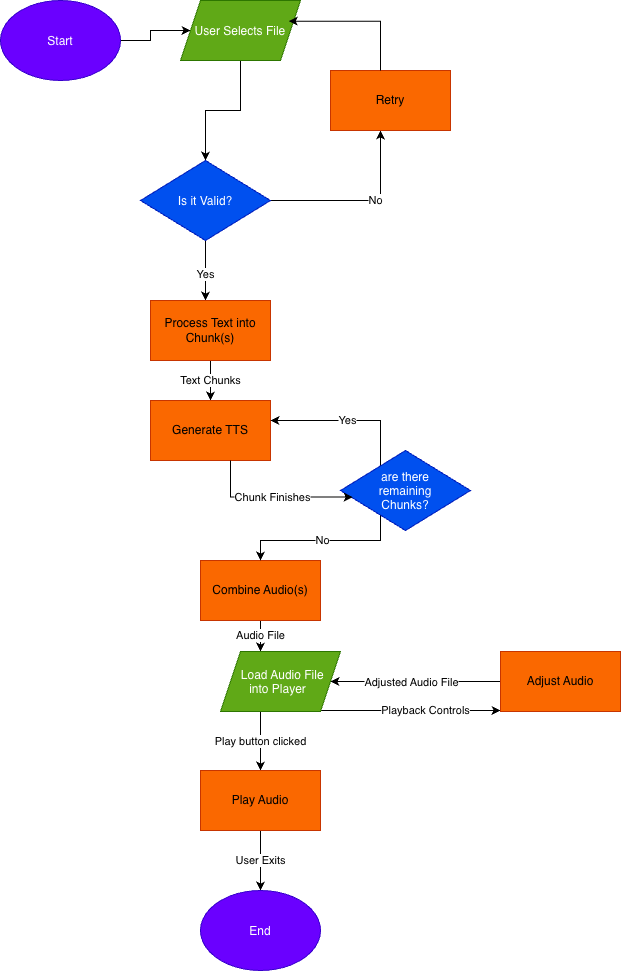

The diagram above was exported from draw.io. Its source (the exported page's mxGraphModel, read from the mxfile embedded in the PNG):
<mxGraphModel dx="1797" dy="1163" grid="1" gridSize="10" guides="1" tooltips="1" connect="1" arrows="1" fold="1" page="1" pageScale="1" pageWidth="850" pageHeight="1100" math="0" shadow="0">
  <root>
    <mxCell id="0" />
    <mxCell id="1" parent="0" />
    <mxCell id="w_geL-0lQGp1AAryp42o-11" edge="1" parent="1" source="w_geL-0lQGp1AAryp42o-1" style="edgeStyle=orthogonalEdgeStyle;rounded=0;orthogonalLoop=1;jettySize=auto;html=1;defaultLabelBackgroundColor=page;" target="w_geL-0lQGp1AAryp42o-5">
      <mxGeometry relative="1" as="geometry" />
    </mxCell>
    <mxCell id="w_geL-0lQGp1AAryp42o-1" parent="1" style="ellipse;whiteSpace=wrap;html=1;shapeInside=1;fillColor=#6a00ff;fontColor=#ffffff;strokeColor=#3700CC;" value="Start" vertex="1">
      <mxGeometry height="80" width="120" x="180" y="20" as="geometry" />
    </mxCell>
    <mxCell id="w_geL-0lQGp1AAryp42o-18" edge="1" parent="1" source="w_geL-0lQGp1AAryp42o-5" style="edgeStyle=orthogonalEdgeStyle;rounded=0;orthogonalLoop=1;jettySize=auto;html=1;defaultLabelBackgroundColor=page;" target="w_geL-0lQGp1AAryp42o-17">
      <mxGeometry relative="1" as="geometry" />
    </mxCell>
    <mxCell id="w_geL-0lQGp1AAryp42o-5" parent="1" style="shape=parallelogram;perimeter=parallelogramPerimeter;whiteSpace=wrap;html=1;shapeInside=1;fixedSize=1;fillColor=#60a917;fontColor=#ffffff;strokeColor=#2D7600;" value="User Selects File" vertex="1">
      <mxGeometry height="60" width="120" x="360" y="20" as="geometry" />
    </mxCell>
    <mxCell id="w_geL-0lQGp1AAryp42o-21" edge="1" parent="1" source="w_geL-0lQGp1AAryp42o-17" style="edgeStyle=orthogonalEdgeStyle;rounded=0;orthogonalLoop=1;jettySize=auto;html=1;defaultLabelBackgroundColor=page;exitX=0.5;exitY=1;exitDx=0;exitDy=0;" target="w_geL-0lQGp1AAryp42o-20" value="Yes">
      <mxGeometry relative="1" x="0.1204" as="geometry">
        <Array as="points">
          <mxPoint x="385" y="300" />
          <mxPoint x="385" y="300" />
        </Array>
      </mxGeometry>
    </mxCell>
    <mxCell id="w_geL-0lQGp1AAryp42o-27" edge="1" parent="1" source="w_geL-0lQGp1AAryp42o-17" style="edgeStyle=orthogonalEdgeStyle;rounded=0;orthogonalLoop=1;jettySize=auto;html=1;defaultLabelBackgroundColor=page;" target="w_geL-0lQGp1AAryp42o-26" value="No">
      <mxGeometry relative="1" x="0.1667" as="geometry">
        <Array as="points">
          <mxPoint x="560" y="220" />
        </Array>
      </mxGeometry>
    </mxCell>
    <mxCell id="w_geL-0lQGp1AAryp42o-17" parent="1" style="rhombus;whiteSpace=wrap;html=1;shapeInside=1;fillColor=#0050ef;fontColor=#ffffff;strokeColor=#001DBC;" value="Is it Valid?" vertex="1">
      <mxGeometry height="80" width="130" x="320" y="180" as="geometry" />
    </mxCell>
    <mxCell id="w_geL-0lQGp1AAryp42o-23" edge="1" parent="1" source="w_geL-0lQGp1AAryp42o-20" style="edgeStyle=orthogonalEdgeStyle;rounded=0;orthogonalLoop=1;jettySize=auto;html=1;defaultLabelBackgroundColor=page;" target="w_geL-0lQGp1AAryp42o-22" value="Text Chunks">
      <mxGeometry relative="1" as="geometry" />
    </mxCell>
    <mxCell id="w_geL-0lQGp1AAryp42o-20" parent="1" style="rounded=0;whiteSpace=wrap;html=1;fillColor=#fa6800;fontColor=#000000;strokeColor=#C73500;" value="Process Text into Chunk(s)" vertex="1">
      <mxGeometry height="60" width="120" x="330" y="320" as="geometry" />
    </mxCell>
    <mxCell id="w_geL-0lQGp1AAryp42o-22" parent="1" style="rounded=0;whiteSpace=wrap;html=1;fillColor=#fa6800;fontColor=#000000;strokeColor=#C73500;" value="Generate TTS" vertex="1">
      <mxGeometry height="60" width="120" x="330" y="420" as="geometry" />
    </mxCell>
    <mxCell id="w_geL-0lQGp1AAryp42o-26" parent="1" style="whiteSpace=wrap;html=1;fillColor=#fa6800;fontColor=#000000;strokeColor=#C73500;" value="Retry" vertex="1">
      <mxGeometry height="60" width="120" x="510" y="90" as="geometry" />
    </mxCell>
    <mxCell id="w_geL-0lQGp1AAryp42o-42" edge="1" parent="1" source="w_geL-0lQGp1AAryp42o-30" style="edgeStyle=orthogonalEdgeStyle;rounded=0;orthogonalLoop=1;jettySize=auto;html=1;defaultLabelBackgroundColor=page;" value="Audio File">
      <mxGeometry relative="1" as="geometry">
        <mxPoint x="440" y="671" as="targetPoint" />
      </mxGeometry>
    </mxCell>
    <mxCell id="w_geL-0lQGp1AAryp42o-30" parent="1" style="rounded=0;whiteSpace=wrap;html=1;fillColor=#fa6800;fontColor=#000000;strokeColor=#C73500;" value="Combine Audio(s)" vertex="1">
      <mxGeometry height="60" width="120" x="380" y="580" as="geometry" />
    </mxCell>
    <mxCell id="w_geL-0lQGp1AAryp42o-34" edge="1" parent="1" source="w_geL-0lQGp1AAryp42o-26" style="edgeStyle=orthogonalEdgeStyle;rounded=0;orthogonalLoop=1;jettySize=auto;html=1;entryX=0.902;entryY=0.345;entryDx=0;entryDy=0;entryPerimeter=0;defaultLabelBackgroundColor=page;" target="w_geL-0lQGp1AAryp42o-5">
      <mxGeometry relative="1" as="geometry">
        <Array as="points">
          <mxPoint x="560" y="40.7" />
        </Array>
      </mxGeometry>
    </mxCell>
    <mxCell id="w_geL-0lQGp1AAryp42o-39" edge="1" parent="1" source="w_geL-0lQGp1AAryp42o-35" style="edgeStyle=orthogonalEdgeStyle;rounded=0;orthogonalLoop=1;jettySize=auto;html=1;defaultLabelBackgroundColor=page;" target="w_geL-0lQGp1AAryp42o-22" value="Yes">
      <mxGeometry relative="1" as="geometry">
        <Array as="points">
          <mxPoint x="560" y="440" />
        </Array>
      </mxGeometry>
    </mxCell>
    <mxCell id="w_geL-0lQGp1AAryp42o-40" edge="1" parent="1" source="w_geL-0lQGp1AAryp42o-35" style="edgeStyle=orthogonalEdgeStyle;rounded=0;orthogonalLoop=1;jettySize=auto;html=1;defaultLabelBackgroundColor=page;" target="w_geL-0lQGp1AAryp42o-30" value="No">
      <mxGeometry relative="1" as="geometry">
        <Array as="points">
          <mxPoint x="560" y="560" />
        </Array>
      </mxGeometry>
    </mxCell>
    <mxCell id="w_geL-0lQGp1AAryp42o-35" parent="1" style="rhombus;whiteSpace=wrap;html=1;shapeInside=1;fillColor=#0050ef;fontColor=#ffffff;strokeColor=#001DBC;" value="are there remaining Chunks?" vertex="1">
      <mxGeometry height="80" width="130" x="520" y="470" as="geometry" />
    </mxCell>
    <mxCell id="w_geL-0lQGp1AAryp42o-38" edge="1" parent="1" source="w_geL-0lQGp1AAryp42o-22" style="edgeStyle=orthogonalEdgeStyle;rounded=0;orthogonalLoop=1;jettySize=auto;html=1;entryX=0.094;entryY=0.582;entryDx=0;entryDy=0;entryPerimeter=0;defaultLabelBackgroundColor=page;" target="w_geL-0lQGp1AAryp42o-35" value="Chunk Finishes">
      <mxGeometry relative="1" as="geometry">
        <Array as="points">
          <mxPoint x="410" y="516.6" />
        </Array>
      </mxGeometry>
    </mxCell>
    <mxCell id="w_geL-0lQGp1AAryp42o-44" edge="1" parent="1" style="edgeStyle=orthogonalEdgeStyle;rounded=0;orthogonalLoop=1;jettySize=auto;html=1;defaultLabelBackgroundColor=page;" value="Play button clicked">
      <mxGeometry relative="1" as="geometry">
        <mxPoint x="440" y="731" as="sourcePoint" />
        <mxPoint x="439.9999999999998" y="790" as="targetPoint" />
      </mxGeometry>
    </mxCell>
    <mxCell id="w_geL-0lQGp1AAryp42o-46" edge="1" parent="1" style="edgeStyle=orthogonalEdgeStyle;rounded=0;orthogonalLoop=1;jettySize=auto;html=1;defaultLabelBackgroundColor=page;" target="w_geL-0lQGp1AAryp42o-45" value="Playback Controls">
      <mxGeometry relative="1" x="0.162" as="geometry">
        <Array as="points">
          <mxPoint x="620" y="730" />
          <mxPoint x="620" y="730" />
        </Array>
        <mxPoint x="500" y="730" as="sourcePoint" />
      </mxGeometry>
    </mxCell>
    <mxCell id="w_geL-0lQGp1AAryp42o-47" edge="1" parent="1" source="w_geL-0lQGp1AAryp42o-45" style="edgeStyle=orthogonalEdgeStyle;rounded=0;orthogonalLoop=1;jettySize=auto;html=1;defaultLabelBackgroundColor=page;entryX=1;entryY=0.5;entryDx=0;entryDy=0;" target="w_geL-0lQGp1AAryp42o-51">
      <mxGeometry relative="1" as="geometry">
        <mxPoint x="500" y="701" as="targetPoint" />
      </mxGeometry>
    </mxCell>
    <mxCell id="w_geL-0lQGp1AAryp42o-52" connectable="0" parent="w_geL-0lQGp1AAryp42o-47" style="edgeLabel;html=1;align=center;verticalAlign=middle;resizable=0;points=[];inheritText=1;defaultLabelBackgroundColor=page;" value="Adjusted Audio File" vertex="1">
      <mxGeometry relative="1" x="0.0619" as="geometry">
        <mxPoint as="offset" />
      </mxGeometry>
    </mxCell>
    <mxCell id="w_geL-0lQGp1AAryp42o-45" parent="1" style="rounded=0;whiteSpace=wrap;html=1;fillColor=#fa6800;fontColor=#000000;strokeColor=#C73500;" value="Adjust Audio" vertex="1">
      <mxGeometry height="60" width="120" x="680" y="671" as="geometry" />
    </mxCell>
    <mxCell id="w_geL-0lQGp1AAryp42o-50" edge="1" parent="1" source="w_geL-0lQGp1AAryp42o-48" style="edgeStyle=orthogonalEdgeStyle;rounded=0;orthogonalLoop=1;jettySize=auto;html=1;defaultLabelBackgroundColor=page;" target="w_geL-0lQGp1AAryp42o-49" value="User Exits">
      <mxGeometry relative="1" as="geometry" />
    </mxCell>
    <mxCell id="w_geL-0lQGp1AAryp42o-48" parent="1" style="rounded=0;whiteSpace=wrap;html=1;fillColor=#fa6800;fontColor=#000000;strokeColor=#C73500;" value="Play Audio" vertex="1">
      <mxGeometry height="60" width="120" x="380" y="790" as="geometry" />
    </mxCell>
    <mxCell id="w_geL-0lQGp1AAryp42o-49" parent="1" style="ellipse;whiteSpace=wrap;html=1;shapeInside=1;fillColor=#6a00ff;fontColor=#ffffff;strokeColor=#3700CC;" value="End" vertex="1">
      <mxGeometry height="80" width="120" x="380" y="910" as="geometry" />
    </mxCell>
    <mxCell id="w_geL-0lQGp1AAryp42o-51" parent="1" style="shape=parallelogram;perimeter=parallelogramPerimeter;whiteSpace=wrap;html=1;shapeInside=1;fixedSize=1;fillColor=#60a917;fontColor=#ffffff;strokeColor=#2D7600;" value="Load Audio File into Player" vertex="1">
      <mxGeometry height="60" width="120" x="400" y="671" as="geometry" />
    </mxCell>
  </root>
</mxGraphModel>